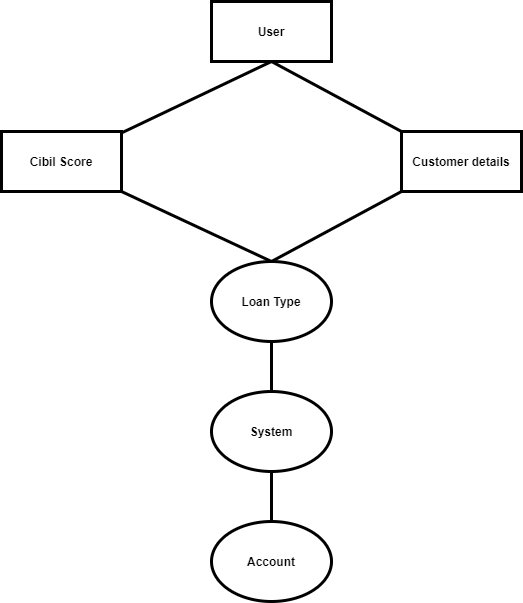

The diagram above was exported from draw.io. Its source (the exported page's mxGraphModel, read from the mxfile embedded in the PNG):
<mxGraphModel dx="1038" dy="491" grid="1" gridSize="10" guides="1" tooltips="1" connect="1" arrows="1" fold="1" page="1" pageScale="1" pageWidth="850" pageHeight="1100" math="0" shadow="0">
  <root>
    <mxCell id="HjgeVgzpMx1hR3gSt53U-0" />
    <mxCell id="HjgeVgzpMx1hR3gSt53U-1" parent="HjgeVgzpMx1hR3gSt53U-0" />
    <mxCell id="a0bCjBqu0eJ4EhMc3OhY-0" style="edgeStyle=none;rounded=0;jumpStyle=arc;jumpSize=9;orthogonalLoop=1;jettySize=auto;html=1;exitX=0.5;exitY=1;exitDx=0;exitDy=0;endArrow=none;endFill=0;strokeWidth=3;" edge="1" parent="HjgeVgzpMx1hR3gSt53U-1" source="HjgeVgzpMx1hR3gSt53U-2" target="HjgeVgzpMx1hR3gSt53U-3">
      <mxGeometry relative="1" as="geometry" />
    </mxCell>
    <mxCell id="a0bCjBqu0eJ4EhMc3OhY-1" style="edgeStyle=none;rounded=0;jumpStyle=arc;jumpSize=9;orthogonalLoop=1;jettySize=auto;html=1;exitX=0.5;exitY=1;exitDx=0;exitDy=0;entryX=0;entryY=0;entryDx=0;entryDy=0;endArrow=none;endFill=0;strokeWidth=3;" edge="1" parent="HjgeVgzpMx1hR3gSt53U-1" source="HjgeVgzpMx1hR3gSt53U-2" target="HjgeVgzpMx1hR3gSt53U-4">
      <mxGeometry relative="1" as="geometry" />
    </mxCell>
    <mxCell id="HjgeVgzpMx1hR3gSt53U-2" value="&lt;b&gt;User&lt;/b&gt;" style="rounded=0;whiteSpace=wrap;html=1;strokeWidth=3;" vertex="1" parent="HjgeVgzpMx1hR3gSt53U-1">
      <mxGeometry x="330" y="40" width="120" height="60" as="geometry" />
    </mxCell>
    <mxCell id="a0bCjBqu0eJ4EhMc3OhY-3" style="edgeStyle=none;rounded=0;jumpStyle=arc;jumpSize=9;orthogonalLoop=1;jettySize=auto;html=1;exitX=1;exitY=1;exitDx=0;exitDy=0;entryX=0.5;entryY=0;entryDx=0;entryDy=0;endArrow=none;endFill=0;strokeWidth=3;" edge="1" parent="HjgeVgzpMx1hR3gSt53U-1" source="HjgeVgzpMx1hR3gSt53U-3" target="a0bCjBqu0eJ4EhMc3OhY-5">
      <mxGeometry relative="1" as="geometry">
        <mxPoint x="330" y="310" as="targetPoint" />
      </mxGeometry>
    </mxCell>
    <mxCell id="HjgeVgzpMx1hR3gSt53U-3" value="&lt;b&gt;Cibil Score&lt;/b&gt;" style="rounded=0;whiteSpace=wrap;html=1;strokeWidth=3;" vertex="1" parent="HjgeVgzpMx1hR3gSt53U-1">
      <mxGeometry x="120" y="170" width="120" height="60" as="geometry" />
    </mxCell>
    <mxCell id="a0bCjBqu0eJ4EhMc3OhY-4" style="edgeStyle=none;rounded=0;jumpStyle=arc;jumpSize=9;orthogonalLoop=1;jettySize=auto;html=1;exitX=0;exitY=1;exitDx=0;exitDy=0;entryX=0.5;entryY=0;entryDx=0;entryDy=0;endArrow=none;endFill=0;strokeWidth=3;" edge="1" parent="HjgeVgzpMx1hR3gSt53U-1" source="HjgeVgzpMx1hR3gSt53U-4" target="a0bCjBqu0eJ4EhMc3OhY-5">
      <mxGeometry relative="1" as="geometry">
        <mxPoint x="450" y="310" as="targetPoint" />
      </mxGeometry>
    </mxCell>
    <mxCell id="HjgeVgzpMx1hR3gSt53U-4" value="&lt;b&gt;Customer details&lt;/b&gt;" style="rounded=0;whiteSpace=wrap;html=1;strokeWidth=3;" vertex="1" parent="HjgeVgzpMx1hR3gSt53U-1">
      <mxGeometry x="520" y="170" width="120" height="60" as="geometry" />
    </mxCell>
    <mxCell id="a0bCjBqu0eJ4EhMc3OhY-7" style="edgeStyle=none;rounded=0;jumpStyle=arc;jumpSize=9;orthogonalLoop=1;jettySize=auto;html=1;exitX=0.5;exitY=1;exitDx=0;exitDy=0;entryX=0.5;entryY=0;entryDx=0;entryDy=0;endArrow=none;endFill=0;strokeWidth=3;" edge="1" parent="HjgeVgzpMx1hR3gSt53U-1" source="a0bCjBqu0eJ4EhMc3OhY-5" target="a0bCjBqu0eJ4EhMc3OhY-6">
      <mxGeometry relative="1" as="geometry" />
    </mxCell>
    <mxCell id="a0bCjBqu0eJ4EhMc3OhY-5" value="&lt;b&gt;Loan Type&lt;/b&gt;" style="ellipse;whiteSpace=wrap;html=1;strokeWidth=3;" vertex="1" parent="HjgeVgzpMx1hR3gSt53U-1">
      <mxGeometry x="330" y="300" width="120" height="80" as="geometry" />
    </mxCell>
    <mxCell id="a0bCjBqu0eJ4EhMc3OhY-9" style="edgeStyle=none;rounded=0;jumpStyle=arc;jumpSize=9;orthogonalLoop=1;jettySize=auto;html=1;exitX=0.5;exitY=1;exitDx=0;exitDy=0;entryX=0.5;entryY=0;entryDx=0;entryDy=0;endArrow=none;endFill=0;strokeWidth=3;" edge="1" parent="HjgeVgzpMx1hR3gSt53U-1" source="a0bCjBqu0eJ4EhMc3OhY-6" target="a0bCjBqu0eJ4EhMc3OhY-8">
      <mxGeometry relative="1" as="geometry" />
    </mxCell>
    <mxCell id="a0bCjBqu0eJ4EhMc3OhY-6" value="&lt;b&gt;System&lt;/b&gt;" style="ellipse;whiteSpace=wrap;html=1;strokeWidth=3;" vertex="1" parent="HjgeVgzpMx1hR3gSt53U-1">
      <mxGeometry x="330" y="430" width="120" height="80" as="geometry" />
    </mxCell>
    <mxCell id="a0bCjBqu0eJ4EhMc3OhY-8" value="&lt;b&gt;Account&lt;/b&gt;" style="ellipse;whiteSpace=wrap;html=1;strokeWidth=3;" vertex="1" parent="HjgeVgzpMx1hR3gSt53U-1">
      <mxGeometry x="330" y="560" width="120" height="80" as="geometry" />
    </mxCell>
  </root>
</mxGraphModel>